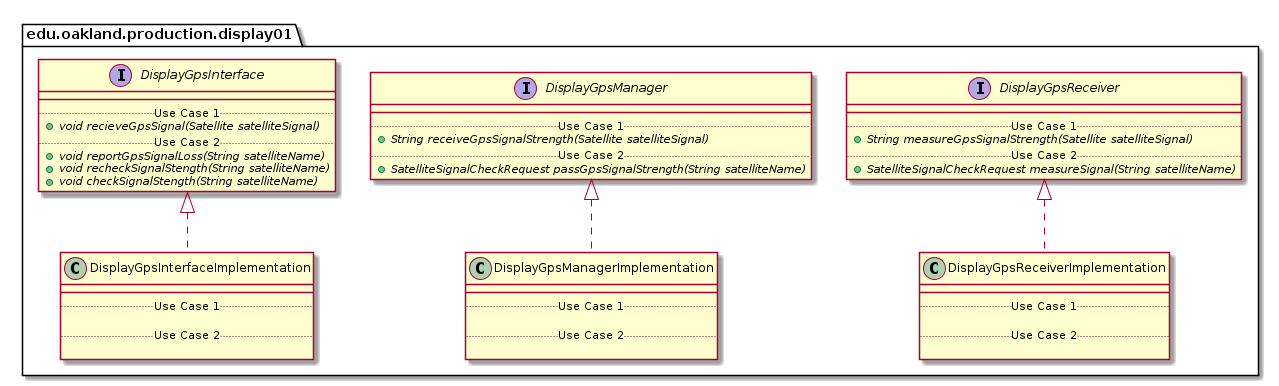

The diagram above was rendered by PlantUML. Its source (embedded in the PNG):
@startuml Display01ProductionPackage_InternalDependencies

package edu.oakland.production.display01 {
    
}


package edu.oakland.production.display01 {
    interface DisplayGpsInterface {
        __
        .. Use Case 1 ..
        {abstract} + void recieveGpsSignal(Satellite satelliteSignal)
        .. Use Case 2 ..
        {abstract} + void reportGpsSignalLoss(String satelliteName)
        {abstract} + void recheckSignalStength(String satelliteName)
        {abstract} + void checkSignalStength(String satelliteName)
    }
}


package edu.oakland.production.display01 {
    interface DisplayGpsManager {
        __
        .. Use Case 1 ..
        {abstract} + String receiveGpsSignalStrength(Satellite satelliteSignal)
        .. Use Case 2 ..
        {abstract} + SatelliteSignalCheckRequest passGpsSignalStrength(String satelliteName)
    }
}


package edu.oakland.production.display01 {
    interface DisplayGpsReceiver {
        __
        .. Use Case 1 ..
        {abstract} + String measureGpsSignalStrength(Satellite satelliteSignal)
        .. Use Case 2 ..
        {abstract} + SatelliteSignalCheckRequest measureSignal(String satelliteName)
    }
}


package edu.oakland.production.display01 {
    class DisplayGpsInterfaceImplementation {
        __
        .. Use Case 1 ..

        .. Use Case 2 ..

    }
}


DisplayGpsInterfaceImplementation .up.|> DisplayGpsInterface

package edu.oakland.production.display01 {
    class DisplayGpsManagerImplementation {
        __
        .. Use Case 1 ..

        .. Use Case 2 ..

    }
}


DisplayGpsManagerImplementation .up.|> DisplayGpsManager

package edu.oakland.production.display01 {
    class DisplayGpsReceiverImplementation {
        __
        .. Use Case 1 ..

        .. Use Case 2 ..

    }
}


DisplayGpsReceiverImplementation .up.|> DisplayGpsReceiver

@enduml